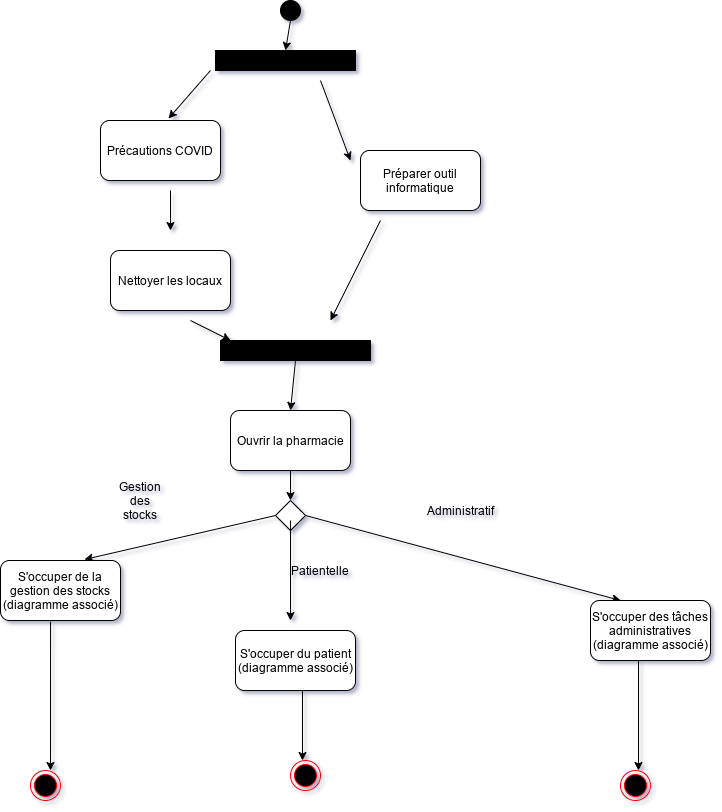

The diagram above was exported from draw.io. Its source (the exported page's mxGraphModel, read from the mxfile embedded in the PNG):
<mxGraphModel dx="1422" dy="1876" grid="1" gridSize="10" guides="1" tooltips="1" connect="1" arrows="1" fold="1" page="1" pageScale="1" pageWidth="850" pageHeight="1100" background="#ffffff" math="0" shadow="0">
  <root>
    <mxCell id="0" />
    <mxCell id="1" parent="0" />
    <mxCell id="ASTjKpCHJ8SEO8F81Ce_-4" value="" style="ellipse;whiteSpace=wrap;html=1;aspect=fixed;fillColor=#000000;" parent="1" vertex="1">
      <mxGeometry x="300" y="-100" width="20" height="20" as="geometry" />
    </mxCell>
    <mxCell id="ASTjKpCHJ8SEO8F81Ce_-5" value="Nettoyer les locaux" style="rounded=1;whiteSpace=wrap;html=1;fillColor=#FFFFFF;" parent="1" vertex="1">
      <mxGeometry x="130" y="150" width="120" height="60" as="geometry" />
    </mxCell>
    <mxCell id="ASTjKpCHJ8SEO8F81Ce_-7" value="Préparer outil informatique" style="rounded=1;whiteSpace=wrap;html=1;fillColor=#FFFFFF;" parent="1" vertex="1">
      <mxGeometry x="380" y="50" width="120" height="60" as="geometry" />
    </mxCell>
    <mxCell id="ASTjKpCHJ8SEO8F81Ce_-8" value="" style="rounded=0;whiteSpace=wrap;html=1;fillColor=#000000;" parent="1" vertex="1">
      <mxGeometry x="235" y="-50" width="140" height="20" as="geometry" />
    </mxCell>
    <mxCell id="ASTjKpCHJ8SEO8F81Ce_-9" value="" style="rounded=0;whiteSpace=wrap;html=1;fillColor=#000000;" parent="1" vertex="1">
      <mxGeometry x="240" y="240" width="150" height="20" as="geometry" />
    </mxCell>
    <mxCell id="ASTjKpCHJ8SEO8F81Ce_-10" value="Ouvrir la pharmacie" style="rounded=1;whiteSpace=wrap;html=1;fillColor=#FFFFFF;" parent="1" vertex="1">
      <mxGeometry x="250" y="310" width="120" height="60" as="geometry" />
    </mxCell>
    <mxCell id="ASTjKpCHJ8SEO8F81Ce_-11" value="S'occuper du patient (diagramme associé)" style="rounded=1;whiteSpace=wrap;html=1;fillColor=#FFFFFF;" parent="1" vertex="1">
      <mxGeometry x="255" y="530" width="120" height="60" as="geometry" />
    </mxCell>
    <mxCell id="ASTjKpCHJ8SEO8F81Ce_-45" value="" style="rhombus;whiteSpace=wrap;html=1;fillColor=#FFFFFF;" parent="1" vertex="1">
      <mxGeometry x="295" y="400" width="30" height="30" as="geometry" />
    </mxCell>
    <mxCell id="ASTjKpCHJ8SEO8F81Ce_-47" value="Patientelle" style="text;html=1;strokeColor=none;fillColor=none;align=center;verticalAlign=middle;whiteSpace=wrap;rounded=0;" parent="1" vertex="1">
      <mxGeometry x="320" y="460" width="40" height="20" as="geometry" />
    </mxCell>
    <mxCell id="04pSJdMtLNEKFuNsPILi-8" value="Précautions COVID" style="rounded=1;whiteSpace=wrap;html=1;" parent="1" vertex="1">
      <mxGeometry x="120" y="20" width="120" height="60" as="geometry" />
    </mxCell>
    <mxCell id="04pSJdMtLNEKFuNsPILi-10" value="" style="endArrow=classic;html=1;entryX=0.567;entryY=-0.033;entryDx=0;entryDy=0;entryPerimeter=0;" parent="1" target="04pSJdMtLNEKFuNsPILi-8" edge="1">
      <mxGeometry width="50" height="50" relative="1" as="geometry">
        <mxPoint x="230" y="-30" as="sourcePoint" />
        <mxPoint x="150" y="-50" as="targetPoint" />
      </mxGeometry>
    </mxCell>
    <mxCell id="04pSJdMtLNEKFuNsPILi-12" value="" style="endArrow=classic;html=1;" parent="1" edge="1">
      <mxGeometry width="50" height="50" relative="1" as="geometry">
        <mxPoint x="400" y="120" as="sourcePoint" />
        <mxPoint x="350" y="220" as="targetPoint" />
      </mxGeometry>
    </mxCell>
    <mxCell id="04pSJdMtLNEKFuNsPILi-13" value="" style="endArrow=classic;html=1;" parent="1" edge="1">
      <mxGeometry width="50" height="50" relative="1" as="geometry">
        <mxPoint x="190" y="90" as="sourcePoint" />
        <mxPoint x="190" y="130" as="targetPoint" />
      </mxGeometry>
    </mxCell>
    <mxCell id="04pSJdMtLNEKFuNsPILi-14" value="" style="endArrow=classic;html=1;" parent="1" edge="1">
      <mxGeometry width="50" height="50" relative="1" as="geometry">
        <mxPoint x="340" y="-20" as="sourcePoint" />
        <mxPoint x="370" y="60" as="targetPoint" />
      </mxGeometry>
    </mxCell>
    <mxCell id="04pSJdMtLNEKFuNsPILi-15" value="" style="endArrow=classic;html=1;entryX=0.067;entryY=0;entryDx=0;entryDy=0;entryPerimeter=0;" parent="1" target="ASTjKpCHJ8SEO8F81Ce_-9" edge="1">
      <mxGeometry width="50" height="50" relative="1" as="geometry">
        <mxPoint x="210" y="220" as="sourcePoint" />
        <mxPoint x="260" y="140" as="targetPoint" />
      </mxGeometry>
    </mxCell>
    <mxCell id="04pSJdMtLNEKFuNsPILi-18" value="" style="endArrow=classic;html=1;exitX=0.5;exitY=1;exitDx=0;exitDy=0;entryX=0.5;entryY=0;entryDx=0;entryDy=0;" parent="1" source="ASTjKpCHJ8SEO8F81Ce_-9" target="ASTjKpCHJ8SEO8F81Ce_-10" edge="1">
      <mxGeometry width="50" height="50" relative="1" as="geometry">
        <mxPoint x="210" y="470" as="sourcePoint" />
        <mxPoint x="260" y="420" as="targetPoint" />
      </mxGeometry>
    </mxCell>
    <mxCell id="04pSJdMtLNEKFuNsPILi-19" value="" style="endArrow=classic;html=1;" parent="1" edge="1">
      <mxGeometry width="50" height="50" relative="1" as="geometry">
        <mxPoint x="310" y="420" as="sourcePoint" />
        <mxPoint x="310" y="520" as="targetPoint" />
      </mxGeometry>
    </mxCell>
    <mxCell id="04pSJdMtLNEKFuNsPILi-82" value="" style="endArrow=classic;html=1;exitX=0.5;exitY=1;exitDx=0;exitDy=0;entryX=0.5;entryY=0;entryDx=0;entryDy=0;" parent="1" source="ASTjKpCHJ8SEO8F81Ce_-10" target="ASTjKpCHJ8SEO8F81Ce_-45" edge="1">
      <mxGeometry width="50" height="50" relative="1" as="geometry">
        <mxPoint x="260" y="480" as="sourcePoint" />
        <mxPoint x="310" y="430" as="targetPoint" />
      </mxGeometry>
    </mxCell>
    <mxCell id="E3UN688lsJ9DBvWL_xro-1" value="" style="endArrow=classic;html=1;exitX=1;exitY=0.5;exitDx=0;exitDy=0;entryX=0.25;entryY=0;entryDx=0;entryDy=0;" parent="1" source="ASTjKpCHJ8SEO8F81Ce_-45" target="E3UN688lsJ9DBvWL_xro-4" edge="1">
      <mxGeometry width="50" height="50" relative="1" as="geometry">
        <mxPoint x="400" y="610" as="sourcePoint" />
        <mxPoint x="640" y="475.294117647059" as="targetPoint" />
      </mxGeometry>
    </mxCell>
    <mxCell id="E3UN688lsJ9DBvWL_xro-3" value="Administratif" style="text;html=1;strokeColor=none;fillColor=none;align=center;verticalAlign=middle;whiteSpace=wrap;rounded=0;" parent="1" vertex="1">
      <mxGeometry x="460" y="400" width="40" height="20" as="geometry" />
    </mxCell>
    <mxCell id="E3UN688lsJ9DBvWL_xro-4" value="S'occuper des tâches administratives (diagramme associé)" style="rounded=1;whiteSpace=wrap;html=1;" parent="1" vertex="1">
      <mxGeometry x="610" y="500" width="120" height="60" as="geometry" />
    </mxCell>
    <mxCell id="E3UN688lsJ9DBvWL_xro-5" value="" style="endArrow=classic;html=1;exitX=0;exitY=0.5;exitDx=0;exitDy=0;entryX=0.7;entryY=-0.017;entryDx=0;entryDy=0;entryPerimeter=0;" parent="1" source="ASTjKpCHJ8SEO8F81Ce_-45" target="E3UN688lsJ9DBvWL_xro-7" edge="1">
      <mxGeometry width="50" height="50" relative="1" as="geometry">
        <mxPoint x="400" y="610" as="sourcePoint" />
        <mxPoint x="110" y="440" as="targetPoint" />
      </mxGeometry>
    </mxCell>
    <mxCell id="E3UN688lsJ9DBvWL_xro-6" value="Gestion des stocks" style="text;html=1;strokeColor=none;fillColor=none;align=center;verticalAlign=middle;whiteSpace=wrap;rounded=0;" parent="1" vertex="1">
      <mxGeometry x="140" y="390" width="40" height="20" as="geometry" />
    </mxCell>
    <mxCell id="E3UN688lsJ9DBvWL_xro-7" value="S'occuper de la gestion des stocks (diagramme associé)" style="rounded=1;whiteSpace=wrap;html=1;" parent="1" vertex="1">
      <mxGeometry x="20" y="460" width="120" height="60" as="geometry" />
    </mxCell>
    <mxCell id="E3UN688lsJ9DBvWL_xro-8" value="" style="endArrow=classic;html=1;exitX=0.417;exitY=1.017;exitDx=0;exitDy=0;exitPerimeter=0;" parent="1" source="E3UN688lsJ9DBvWL_xro-7" edge="1">
      <mxGeometry width="50" height="50" relative="1" as="geometry">
        <mxPoint x="400" y="600" as="sourcePoint" />
        <mxPoint x="70" y="670" as="targetPoint" />
      </mxGeometry>
    </mxCell>
    <mxCell id="E3UN688lsJ9DBvWL_xro-9" value="" style="endArrow=classic;html=1;exitX=0.558;exitY=1;exitDx=0;exitDy=0;exitPerimeter=0;" parent="1" source="ASTjKpCHJ8SEO8F81Ce_-11" edge="1">
      <mxGeometry width="50" height="50" relative="1" as="geometry">
        <mxPoint x="400" y="600" as="sourcePoint" />
        <mxPoint x="322" y="660" as="targetPoint" />
      </mxGeometry>
    </mxCell>
    <mxCell id="E3UN688lsJ9DBvWL_xro-10" value="" style="endArrow=classic;html=1;exitX=0.4;exitY=1;exitDx=0;exitDy=0;exitPerimeter=0;" parent="1" source="E3UN688lsJ9DBvWL_xro-4" edge="1">
      <mxGeometry width="50" height="50" relative="1" as="geometry">
        <mxPoint x="400" y="600" as="sourcePoint" />
        <mxPoint x="658" y="670" as="targetPoint" />
      </mxGeometry>
    </mxCell>
    <mxCell id="E3UN688lsJ9DBvWL_xro-11" value="" style="ellipse;html=1;shape=endState;fillColor=#000000;strokeColor=#ff0000;" parent="1" vertex="1">
      <mxGeometry x="50" y="670" width="30" height="30" as="geometry" />
    </mxCell>
    <mxCell id="E3UN688lsJ9DBvWL_xro-12" value="" style="ellipse;html=1;shape=endState;fillColor=#000000;strokeColor=#ff0000;" parent="1" vertex="1">
      <mxGeometry x="310" y="660" width="30" height="30" as="geometry" />
    </mxCell>
    <mxCell id="E3UN688lsJ9DBvWL_xro-13" value="" style="ellipse;html=1;shape=endState;fillColor=#000000;strokeColor=#ff0000;" parent="1" vertex="1">
      <mxGeometry x="640" y="670" width="30" height="30" as="geometry" />
    </mxCell>
    <mxCell id="BI5lpAso4OYPG1M99Rfb-2" value="" style="endArrow=classic;html=1;exitX=0.5;exitY=1;exitDx=0;exitDy=0;entryX=0.5;entryY=0;entryDx=0;entryDy=0;" parent="1" source="ASTjKpCHJ8SEO8F81Ce_-4" target="ASTjKpCHJ8SEO8F81Ce_-8" edge="1">
      <mxGeometry width="50" height="50" relative="1" as="geometry">
        <mxPoint x="400" y="60" as="sourcePoint" />
        <mxPoint x="450" y="10" as="targetPoint" />
      </mxGeometry>
    </mxCell>
  </root>
</mxGraphModel>